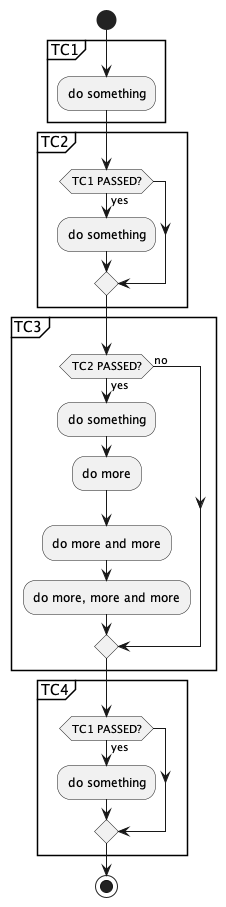

The diagram above was rendered by PlantUML. Its source (embedded in the PNG):
@startuml TSc - conditional no Failure
start

partition "TC1" {
  :do something;
}

partition "TC2" {
  if (TC1 PASSED?) then (yes)
    :do something;
'    #HotPink:Accidental Failure occured;
  endif
}

partition "TC3" {
  if (TC2 PASSED?) then (yes)
    :do something;
    :do more;
    :do more and more;
    :do more, more and more;
  else (no)
'    #Yellow:mark FAILED;
  endif
}

partition "TC4" {
  if (TC1 PASSED?) then (yes)
    :do something;
  endif
}

stop
@enduml